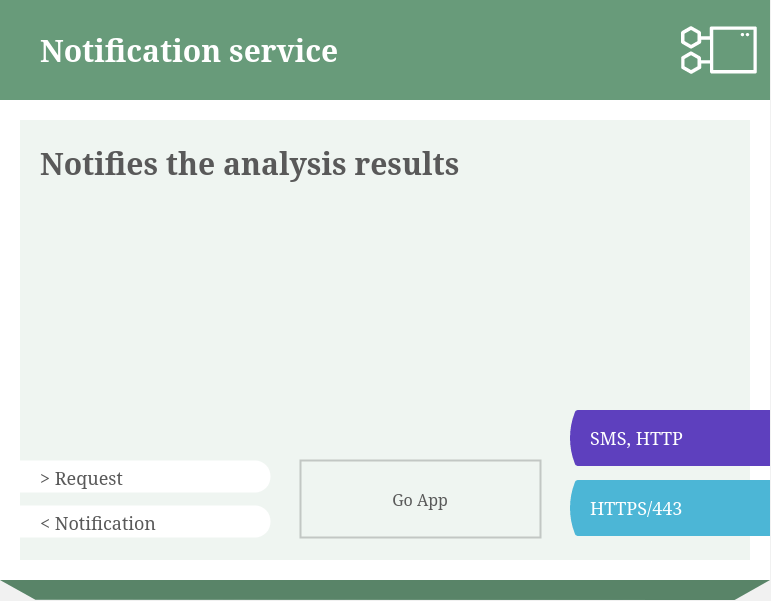

The diagram above was exported from draw.io. Its source (the exported page's mxGraphModel, read from the mxfile embedded in the PNG):
<mxGraphModel dx="2074" dy="1152" grid="1" gridSize="1" guides="1" tooltips="1" connect="1" arrows="1" fold="1" page="1" pageScale="1" pageWidth="1800" pageHeight="1011" background="#F1F1F1" math="0" shadow="0">
  <root>
    <mxCell id="0" />
    <mxCell id="1" parent="0" />
    <mxCell id="2" value="" style="group;connectable=0;resizable=0;rotatable=0;movable=1;fontFamily=Red Hat Text;fontSize=30;" vertex="1" parent="1">
      <mxGeometry x="545" y="160" width="770" height="600" as="geometry" />
    </mxCell>
    <mxCell id="3" value="" style="shape=image;image=data:image/svg+xml,(base64 omitted: 664 chars);imageAspect=0;allowArrows=0;connectable=0;recursiveResize=0;part=1;editable=0;movable=0;resizable=0;rotatable=0;cloneable=0;deletable=0;" vertex="1" parent="2">
      <mxGeometry width="770" height="600" as="geometry" />
    </mxCell>
    <mxCell id="4" value="Notification service" style="text;html=1;fontSize=30;fontColor=#FFFFFF;fontFamily=Red Hat Text;fontStyle=1;verticalAlign=middle;connectable=0;spacing=0;recursiveResize=0;movable=0;resizable=0;rotatable=0;cloneable=0;deletable=0;imageAspect=0;whiteSpace=wrap;part=1;" vertex="1" parent="2">
      <mxGeometry x="40" width="620" height="100" as="geometry" />
    </mxCell>
    <mxCell id="5" value="Notifies the analysis results" style="text;html=1;fontSize=30;fontColor=#595959;fontFamily=Red Hat Text;fontStyle=1;verticalAlign=top;connectable=0;spacing=0;recursiveResize=0;movable=0;resizable=0;rotatable=0;cloneable=0;deletable=0;imageAspect=0;whiteSpace=wrap;part=1;" vertex="1" parent="2">
      <mxGeometry x="40" y="140" width="500" height="124" as="geometry" />
    </mxCell>
    <mxCell id="6" value="&amp;gt; Request" style="shape=mxgraph.basic.three_corner_round_rect;verticalLabelPosition=middle;verticalAlign=top;html=1;dx=7.75;strokeColor=none;fillColor=#FFFFFF;fontFamily=Red Hat Text;fontSize=18;fontColor=#595959;align=left;spacingLeft=38;whiteSpace=nowrap;connectable=0;allowArrows=0;recursiveResize=0;part=1;expand=0;movable=0;resizable=0;rotatable=0;cloneable=0;" vertex="1" parent="2">
      <mxGeometry y="460" width="270" height="32" as="geometry" />
    </mxCell>
    <mxCell id="7" value="&amp;lt; Notification" style="shape=mxgraph.basic.three_corner_round_rect;verticalLabelPosition=middle;verticalAlign=top;html=1;dx=7.75;strokeColor=none;fillColor=#FFFFFF;fontFamily=Red Hat Text;fontSize=18;fontColor=#595959;align=left;spacingLeft=38;whiteSpace=nowrap;connectable=0;allowArrows=0;recursiveResize=0;part=1;expand=0;movable=0;resizable=0;rotatable=0;cloneable=0;" vertex="1" parent="2">
      <mxGeometry y="505" width="270" height="32" as="geometry" />
    </mxCell>
    <mxCell id="8" value="Go App" style="whiteSpace=wrap;html=1;fillColor=none;fontFamily=Red Hat Text;fontSize=16;fontColor=#595959;align=center;strokeWidth=2;rounded=0;perimeterSpacing=0;strokeColor=#00000030;fontStyle=0;imageAspect=0;connectable=0;recursiveResize=0;part=1;movable=0;resizable=0;rotatable=0;cloneable=0;" vertex="1" parent="2">
      <mxGeometry x="300" y="460" width="240" height="77" as="geometry" />
    </mxCell>
    <mxCell id="9" value="HTTPS/443" style="shape=image;aspect=fixed;image=data:image/svg+xml,(base64 omitted: 364 chars);fontFamily=Red Hat Text;fontSize=18;fontColor=#FFFFFF;align=left;spacingLeft=20;spacing=0;spacingBottom=2;imageAspect=0;connectable=0;recursiveResize=0;movable=0;resizable=0;rotatable=0;cloneable=0;strokeColor=#000000;fillColor=#ffffff;part=1;" vertex="1" parent="2">
      <mxGeometry x="570" y="480" width="200" height="56" as="geometry" />
    </mxCell>
    <mxCell id="10" value="SMS, HTTP" style="shape=image;aspect=fixed;image=data:image/svg+xml,(base64 omitted: 364 chars);fontFamily=Red Hat Text;fontSize=18;fontColor=#FFFFFF;align=left;spacingLeft=20;spacing=0;spacingBottom=2;imageAspect=0;connectable=0;recursiveResize=0;movable=0;resizable=0;rotatable=0;cloneable=0;" vertex="1" parent="2">
      <mxGeometry x="570" y="410" width="200" height="56" as="geometry" />
    </mxCell>
    <mxCell id="11" value="" style="shape=image;image=data:image/svg+xml,(base64 omitted: 1656 chars);recursiveResize=0;editable=1;resizable=1;rotatable=1;cloneable=0;imageAspect=0;connectable=1;movable=1;deletable=1;locked=0;" vertex="1" parent="2">
      <mxGeometry x="669" width="100" height="100" as="geometry" />
    </mxCell>
  </root>
</mxGraphModel>